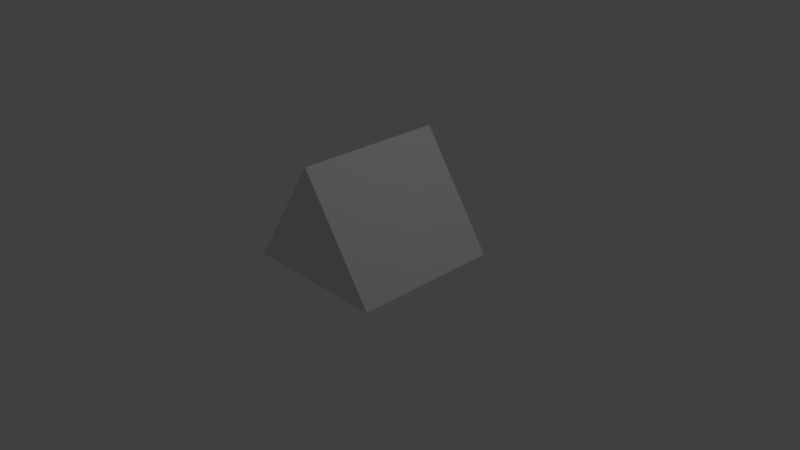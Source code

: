 # Source: SimpleTent.blend  (saved by Blender 2.77.0; exported with 4.5.12 LTS)
import bpy
from mathutils import Matrix  # noqa: F401  (used for matrix-valued properties, if any)

bpy.ops.wm.read_factory_settings(use_empty=True)
scene = bpy.context.scene
scene.name = 'Scene'

# ---- collections
col_collection_1 = bpy.data.collections.new('Collection 1'); scene.collection.children.link(col_collection_1)

# ---- materials (node trees are filled in below, after node groups)
mat_material = bpy.data.materials.new('Material')
mat_material.alpha_threshold = 0.0
mat_material.use_transparent_shadow = False
mat_material.roughness = 0.5
mat_material.line_color = (0.0, 0.0, 0.0, 1.0)

# ---- material node trees

# ---- world
world_world = bpy.data.worlds.new('World'); scene.world = world_world
world_world.color = (0.05088, 0.05088, 0.05088)
world_world.use_sun_shadow = False
world_world.sun_shadow_jitter_overblur = 0.0
world_world.cycles.sampling_method = 'MANUAL'

# ---- cameras
cam_camera = bpy.data.cameras.new('Camera')
cam_camera.clip_end = 100.0
cam_camera.lens = 35.0
cam_camera.sensor_width = 32.0
cam_camera.sensor_height = 18.0
cam_camera.ortho_scale = 7.314
cam_camera.dof.focus_distance = 0.0
cam_camera.dof.aperture_fstop = 128.0

# ---- lights
light_lamp = bpy.data.lights.new('Lamp', 'POINT')
light_lamp.transmission_factor = 0.0
light_lamp.cutoff_distance = 30.0
light_lamp.energy = 100.0
light_lamp.shadow_buffer_clip_start = 1.001
light_lamp.shadow_soft_size = 0.1
light_lamp.shadow_maximum_resolution = 0.006
light_lamp.use_absolute_resolution = True

# ---- meshes
me_cube = bpy.data.meshes.new('Cube')
me_cube.from_pydata([(1.0, -4.371e-08, -1.0), (1.0, 4.371e-08, 1.0), (-1.0, 4.371e-08, 1.0), (-1.0, -4.371e-08, -1.0), (0.0, 1.5, 1.0), (0.0, 1.5, -1.0)], [], [(3, 5, 0), (2, 1, 4), (0, 1, 2, 3), (4, 5, 3, 2), (0, 5, 4, 1)])
me_cube.materials.append(mat_material)
me_cube.use_remesh_preserve_volume = False
me_cube.use_remesh_preserve_attributes = False
me_cube.use_mirror_vertex_groups = False
me_cube.update()

# ---- objects
ob_cube = bpy.data.objects.new('Cube', me_cube)
ob_lamp = bpy.data.objects.new('Lamp', light_lamp)
ob_camera = bpy.data.objects.new('Camera', cam_camera)

# ---- transforms, parenting, visibility, modifiers, constraints
ob_cube.location = (0.0, 0.0, 0.0)
ob_cube.rotation_euler = (1.571, 0.0, 0.0)
ob_cube.lock_rotations_4d = False
ob_cube.empty_display_type = 'ARROWS'
ob_cube.lineart.crease_threshold = 0.0
ob_lamp.location = (4.076, 1.005, 5.904)
ob_lamp.rotation_euler = (0.6503, 0.05522, 1.866)
ob_lamp.lock_rotations_4d = False
ob_lamp.empty_display_type = 'ARROWS'
ob_lamp.color = (0.0, 0.0, 0.0, 0.0)
ob_lamp.lineart.crease_threshold = 0.0
ob_camera.location = (7.481, -6.508, 5.344)
ob_camera.rotation_euler = (1.109, 0.01082, 0.8149)
ob_camera.lock_rotations_4d = False
ob_camera.empty_display_type = 'ARROWS'
ob_camera.color = (0.0, 0.0, 0.0, 0.0)
ob_camera.display_type = 'WIRE'
ob_camera.lineart.crease_threshold = 0.0

# ---- collection membership
col_collection_1.objects.link(ob_cube)
col_collection_1.objects.link(ob_lamp)
col_collection_1.objects.link(ob_camera)

# ---- scene / render settings (as saved in the file)
scene.camera = ob_camera
scene.frame_start = 1; scene.frame_end = 250; scene.frame_set(1)
scene.render.engine = 'BLENDER_EEVEE_NEXT'
scene.render.resolution_percentage = 50
scene.render.dither_intensity = 0.0
scene.cycles.use_denoising = False
scene.cycles.samples = 128
scene.cycles.sampling_pattern = 'TABULATED_SOBOL'
scene.cycles.light_sampling_threshold = 0.0
scene.cycles.use_adaptive_sampling = False
scene.cycles.use_light_tree = False
scene.cycles.blur_glossy = 0.0
scene.cycles.sample_clamp_indirect = 0.0
scene.view_settings.view_transform = 'Standard'
bpy.context.view_layer.update()
